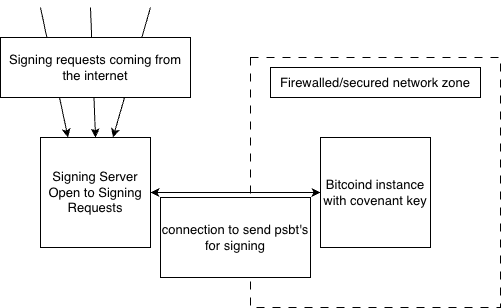

The diagram above was exported from draw.io. Its source (the exported page's mxGraphModel, read from the mxfile embedded in the PNG):
<mxGraphModel dx="1010" dy="674" grid="1" gridSize="10" guides="1" tooltips="1" connect="1" arrows="1" fold="1" page="1" pageScale="1" pageWidth="827" pageHeight="1169" math="0" shadow="0">
  <root>
    <mxCell id="0" />
    <mxCell id="1" parent="0" />
    <mxCell id="k6XytjHWHCmKAp8iDm2v-1" value="&lt;span style=&quot;font-size: 13px;&quot;&gt;Signing Server Open to Signing Requests&lt;/span&gt;" style="whiteSpace=wrap;html=1;aspect=fixed;" parent="1" vertex="1">
      <mxGeometry x="240" y="290" width="110" height="110" as="geometry" />
    </mxCell>
    <mxCell id="k6XytjHWHCmKAp8iDm2v-3" value="" style="endArrow=classic;html=1;rounded=0;entryX=0.25;entryY=0;entryDx=0;entryDy=0;" parent="1" target="k6XytjHWHCmKAp8iDm2v-1" edge="1">
      <mxGeometry width="50" height="50" relative="1" as="geometry">
        <mxPoint x="240" y="160" as="sourcePoint" />
        <mxPoint x="250" y="120" as="targetPoint" />
      </mxGeometry>
    </mxCell>
    <mxCell id="k6XytjHWHCmKAp8iDm2v-4" value="" style="endArrow=classic;html=1;rounded=0;entryX=0.75;entryY=0;entryDx=0;entryDy=0;" parent="1" edge="1">
      <mxGeometry width="50" height="50" relative="1" as="geometry">
        <mxPoint x="350" y="160" as="sourcePoint" />
        <mxPoint x="312.5" y="290" as="targetPoint" />
      </mxGeometry>
    </mxCell>
    <mxCell id="k6XytjHWHCmKAp8iDm2v-5" value="" style="endArrow=classic;html=1;rounded=0;entryX=0.5;entryY=0;entryDx=0;entryDy=0;" parent="1" target="k6XytjHWHCmKAp8iDm2v-1" edge="1">
      <mxGeometry width="50" height="50" relative="1" as="geometry">
        <mxPoint x="290" y="160" as="sourcePoint" />
        <mxPoint x="340" y="110" as="targetPoint" />
      </mxGeometry>
    </mxCell>
    <mxCell id="k6XytjHWHCmKAp8iDm2v-6" value="Signing requests co&lt;span style=&quot;background-color: initial; font-size: 13px;&quot;&gt;ming from the internet&lt;/span&gt;" style="rounded=0;whiteSpace=wrap;html=1;fontSize=13;" parent="1" vertex="1">
      <mxGeometry x="200" y="190" width="190" height="60" as="geometry" />
    </mxCell>
    <mxCell id="k6XytjHWHCmKAp8iDm2v-7" value="" style="rounded=0;whiteSpace=wrap;html=1;fillColor=none;dashed=1;dashPattern=8 8;" parent="1" vertex="1">
      <mxGeometry x="450" y="210" width="250" height="250" as="geometry" />
    </mxCell>
    <mxCell id="k6XytjHWHCmKAp8iDm2v-9" value="Firewalled/secured network zone" style="rounded=0;whiteSpace=wrap;html=1;fillColor=none;fontSize=13;" parent="1" vertex="1">
      <mxGeometry x="470" y="220" width="210" height="30" as="geometry" />
    </mxCell>
    <mxCell id="k6XytjHWHCmKAp8iDm2v-10" value="&lt;span style=&quot;font-size: 13px;&quot;&gt;Bitcoind instance with covenant key&lt;/span&gt;" style="whiteSpace=wrap;html=1;aspect=fixed;fontSize=13;" parent="1" vertex="1">
      <mxGeometry x="520" y="290" width="110" height="110" as="geometry" />
    </mxCell>
    <mxCell id="k6XytjHWHCmKAp8iDm2v-12" value="" style="endArrow=classic;startArrow=classic;html=1;rounded=0;exitX=1;exitY=0.5;exitDx=0;exitDy=0;entryX=0;entryY=0.5;entryDx=0;entryDy=0;" parent="1" source="k6XytjHWHCmKAp8iDm2v-1" target="k6XytjHWHCmKAp8iDm2v-10" edge="1">
      <mxGeometry width="50" height="50" relative="1" as="geometry">
        <mxPoint x="390" y="360" as="sourcePoint" />
        <mxPoint x="440" y="310" as="targetPoint" />
      </mxGeometry>
    </mxCell>
    <mxCell id="k6XytjHWHCmKAp8iDm2v-13" value="connection to send psbt's for signing" style="rounded=0;whiteSpace=wrap;html=1;fontSize=13;" parent="1" vertex="1">
      <mxGeometry x="360" y="350" width="150" height="80" as="geometry" />
    </mxCell>
  </root>
</mxGraphModel>